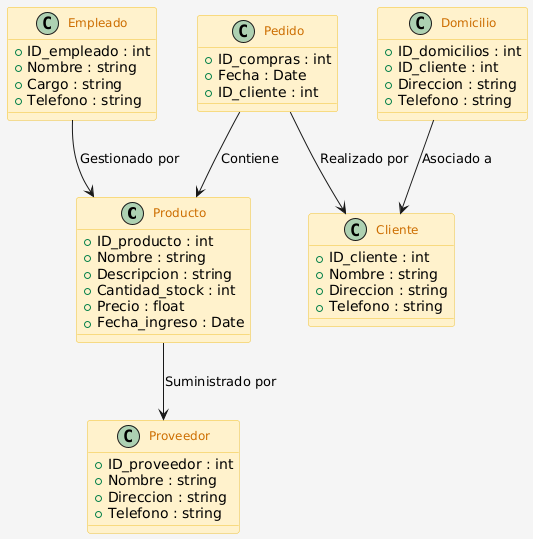

The diagram above was rendered by PlantUML. Its source (embedded in the PNG):
@startuml
skinparam backgroundColor #F5F5F5
skinparam class {
    BackgroundColor #FFF2CC
    BorderColor #F1C232
    FontColor #CC6D00
    FontSize 12
}

class Producto {
    +ID_producto : int
    +Nombre : string
    +Descripcion : string
    +Cantidad_stock : int
    +Precio : float
    +Fecha_ingreso : Date
}

class Cliente {
    +ID_cliente : int
    +Nombre : string
    +Direccion : string
    +Telefono : string
}

class Empleado {
    +ID_empleado : int
    +Nombre : string
    +Cargo : string
    +Telefono : string
}

class Proveedor {
    +ID_proveedor : int
    +Nombre : string
    +Direccion : string
    +Telefono : string
}

class Pedido {
    +ID_compras : int
    +Fecha : Date
    +ID_cliente : int
}

class Domicilio {
    +ID_domicilios : int
    +ID_cliente : int
    +Direccion : string
    +Telefono : string
}

Producto --> Proveedor : "Suministrado por"
Pedido --> Cliente : "Realizado por"
Pedido --> Producto : "Contiene"
Domicilio --> Cliente : "Asociado a"
Empleado --> Producto : "Gestionado por"
@enduml